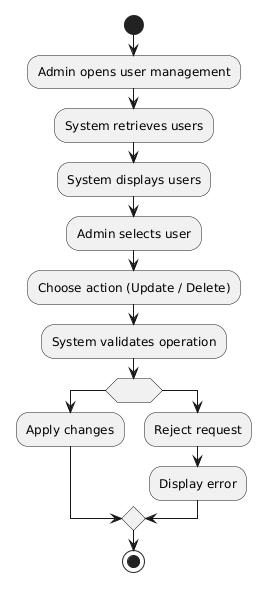

The diagram above was rendered by PlantUML. Its source (embedded in the PNG):
@startuml
start

:Admin opens user management;

:System retrieves users;
:System displays users;

:Admin selects user;

:Choose action (Update / Delete);

:System validates operation;

if (Valid?) then (Yes)
  :Apply changes;
else (No)
  :Reject request;
  :Display error;
endif

stop
@enduml